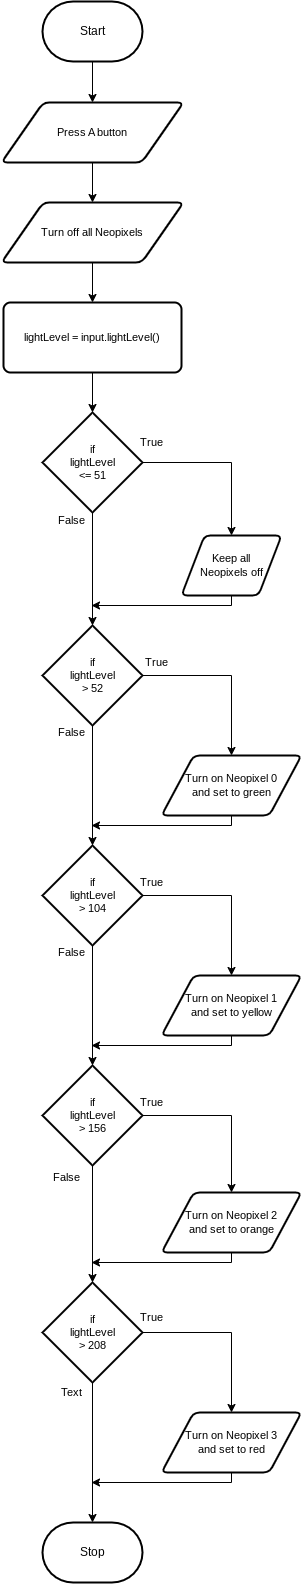

The diagram above was exported from draw.io. Its source (the exported page's mxGraphModel, read from the mxfile embedded in the PNG):
<mxGraphModel dx="705" dy="467" grid="1" gridSize="10" guides="1" tooltips="1" connect="1" arrows="1" fold="1" page="1" pageScale="1" pageWidth="850" pageHeight="1100" math="0" shadow="0">
  <root>
    <mxCell id="0" />
    <mxCell id="1" parent="0" />
    <mxCell id="6" style="edgeStyle=orthogonalEdgeStyle;shape=connector;rounded=0;html=1;exitX=0.5;exitY=1;exitDx=0;exitDy=0;exitPerimeter=0;entryX=0.5;entryY=0;entryDx=0;entryDy=0;labelBackgroundColor=default;strokeColor=default;fontFamily=Helvetica;fontSize=11;fontColor=default;endArrow=classic;" edge="1" parent="1" source="2" target="5">
      <mxGeometry relative="1" as="geometry" />
    </mxCell>
    <mxCell id="2" value="Start" style="strokeWidth=2;html=1;shape=mxgraph.flowchart.terminator;whiteSpace=wrap;" parent="1" vertex="1">
      <mxGeometry x="371" y="79" width="100" height="60" as="geometry" />
    </mxCell>
    <mxCell id="3" value="Stop" style="strokeWidth=2;html=1;shape=mxgraph.flowchart.terminator;whiteSpace=wrap;" parent="1" vertex="1">
      <mxGeometry x="371" y="1600" width="100" height="60" as="geometry" />
    </mxCell>
    <mxCell id="17" style="edgeStyle=orthogonalEdgeStyle;shape=connector;rounded=0;html=1;exitX=0.5;exitY=1;exitDx=0;exitDy=0;entryX=0.5;entryY=0;entryDx=0;entryDy=0;labelBackgroundColor=default;strokeColor=default;fontFamily=Helvetica;fontSize=11;fontColor=default;endArrow=classic;" edge="1" parent="1" source="5" target="16">
      <mxGeometry relative="1" as="geometry" />
    </mxCell>
    <mxCell id="5" value="Press A button" style="shape=parallelogram;html=1;strokeWidth=2;perimeter=parallelogramPerimeter;whiteSpace=wrap;rounded=1;arcSize=12;size=0.23;fontFamily=Helvetica;fontSize=11;fontColor=default;" vertex="1" parent="1">
      <mxGeometry x="330" y="180" width="182" height="60" as="geometry" />
    </mxCell>
    <mxCell id="19" style="edgeStyle=orthogonalEdgeStyle;shape=connector;rounded=0;html=1;exitX=0.5;exitY=1;exitDx=0;exitDy=0;entryX=0.5;entryY=0;entryDx=0;entryDy=0;entryPerimeter=0;labelBackgroundColor=default;strokeColor=default;fontFamily=Helvetica;fontSize=11;fontColor=default;endArrow=classic;" edge="1" parent="1" source="9" target="12">
      <mxGeometry relative="1" as="geometry" />
    </mxCell>
    <mxCell id="9" value="lightLevel = input.lightLevel()" style="rounded=1;whiteSpace=wrap;html=1;absoluteArcSize=1;arcSize=14;strokeWidth=2;fontFamily=Helvetica;fontSize=11;fontColor=default;" vertex="1" parent="1">
      <mxGeometry x="332" y="380" width="178" height="70" as="geometry" />
    </mxCell>
    <mxCell id="20" style="edgeStyle=orthogonalEdgeStyle;shape=connector;rounded=0;html=1;entryX=0.5;entryY=0;entryDx=0;entryDy=0;labelBackgroundColor=default;strokeColor=default;fontFamily=Helvetica;fontSize=11;fontColor=default;endArrow=classic;" edge="1" parent="1" source="12" target="13">
      <mxGeometry relative="1" as="geometry" />
    </mxCell>
    <mxCell id="38" style="edgeStyle=orthogonalEdgeStyle;shape=connector;rounded=0;html=1;exitX=0.5;exitY=1;exitDx=0;exitDy=0;exitPerimeter=0;entryX=0.5;entryY=0;entryDx=0;entryDy=0;entryPerimeter=0;labelBackgroundColor=default;strokeColor=default;fontFamily=Helvetica;fontSize=11;fontColor=default;endArrow=classic;" edge="1" parent="1" source="12" target="21">
      <mxGeometry relative="1" as="geometry" />
    </mxCell>
    <mxCell id="12" value="if&lt;br&gt;lightLevel&lt;br&gt;&amp;lt;= 51" style="strokeWidth=2;html=1;shape=mxgraph.flowchart.decision;whiteSpace=wrap;fontFamily=Helvetica;fontSize=11;fontColor=default;" vertex="1" parent="1">
      <mxGeometry x="371" y="490" width="100" height="100" as="geometry" />
    </mxCell>
    <mxCell id="23" style="edgeStyle=orthogonalEdgeStyle;shape=connector;rounded=0;html=1;exitX=0.5;exitY=1;exitDx=0;exitDy=0;labelBackgroundColor=default;strokeColor=default;fontFamily=Helvetica;fontSize=11;fontColor=default;endArrow=classic;" edge="1" parent="1" source="13">
      <mxGeometry relative="1" as="geometry">
        <mxPoint x="420" y="683" as="targetPoint" />
        <Array as="points">
          <mxPoint x="560" y="683" />
        </Array>
      </mxGeometry>
    </mxCell>
    <mxCell id="13" value="Keep all &lt;br&gt;Neopixels off" style="shape=parallelogram;html=1;strokeWidth=2;perimeter=parallelogramPerimeter;whiteSpace=wrap;rounded=1;arcSize=12;size=0.23;fontFamily=Helvetica;fontSize=11;fontColor=default;" vertex="1" parent="1">
      <mxGeometry x="510" y="613" width="100" height="60" as="geometry" />
    </mxCell>
    <mxCell id="18" style="edgeStyle=orthogonalEdgeStyle;shape=connector;rounded=0;html=1;exitX=0.5;exitY=1;exitDx=0;exitDy=0;entryX=0.5;entryY=0;entryDx=0;entryDy=0;labelBackgroundColor=default;strokeColor=default;fontFamily=Helvetica;fontSize=11;fontColor=default;endArrow=classic;" edge="1" parent="1" source="16" target="9">
      <mxGeometry relative="1" as="geometry" />
    </mxCell>
    <mxCell id="16" value="Turn off all Neopixels" style="shape=parallelogram;html=1;strokeWidth=2;perimeter=parallelogramPerimeter;whiteSpace=wrap;rounded=1;arcSize=12;size=0.23;fontFamily=Helvetica;fontSize=11;fontColor=default;" vertex="1" parent="1">
      <mxGeometry x="330" y="280" width="182" height="60" as="geometry" />
    </mxCell>
    <mxCell id="31" style="edgeStyle=orthogonalEdgeStyle;shape=connector;rounded=0;html=1;exitX=0.5;exitY=1;exitDx=0;exitDy=0;exitPerimeter=0;entryX=0.5;entryY=0;entryDx=0;entryDy=0;entryPerimeter=0;labelBackgroundColor=default;strokeColor=default;fontFamily=Helvetica;fontSize=11;fontColor=default;endArrow=classic;" edge="1" parent="1" source="21" target="29">
      <mxGeometry relative="1" as="geometry" />
    </mxCell>
    <mxCell id="32" style="edgeStyle=orthogonalEdgeStyle;shape=connector;rounded=0;html=1;exitX=1;exitY=0.5;exitDx=0;exitDy=0;exitPerimeter=0;entryX=0.5;entryY=0;entryDx=0;entryDy=0;labelBackgroundColor=default;strokeColor=default;fontFamily=Helvetica;fontSize=11;fontColor=default;endArrow=classic;" edge="1" parent="1" source="21" target="28">
      <mxGeometry relative="1" as="geometry" />
    </mxCell>
    <mxCell id="21" value="if&lt;br&gt;lightLevel&lt;br&gt;&amp;gt; 52" style="strokeWidth=2;html=1;shape=mxgraph.flowchart.decision;whiteSpace=wrap;fontFamily=Helvetica;fontSize=11;fontColor=default;" vertex="1" parent="1">
      <mxGeometry x="371" y="703" width="100" height="100" as="geometry" />
    </mxCell>
    <mxCell id="27" style="edgeStyle=orthogonalEdgeStyle;shape=connector;rounded=0;html=1;exitX=0.5;exitY=1;exitDx=0;exitDy=0;labelBackgroundColor=default;strokeColor=default;fontFamily=Helvetica;fontSize=11;fontColor=default;endArrow=classic;" edge="1" parent="1" source="28">
      <mxGeometry relative="1" as="geometry">
        <mxPoint x="420" y="902.9999999999998" as="targetPoint" />
        <Array as="points">
          <mxPoint x="560" y="903" />
        </Array>
      </mxGeometry>
    </mxCell>
    <mxCell id="28" value="Turn on Neopixel 0&lt;br&gt;and set to green" style="shape=parallelogram;html=1;strokeWidth=2;perimeter=parallelogramPerimeter;whiteSpace=wrap;rounded=1;arcSize=12;size=0.23;fontFamily=Helvetica;fontSize=11;fontColor=default;" vertex="1" parent="1">
      <mxGeometry x="490" y="833" width="140" height="60" as="geometry" />
    </mxCell>
    <mxCell id="36" style="edgeStyle=orthogonalEdgeStyle;shape=connector;rounded=0;html=1;exitX=0.5;exitY=1;exitDx=0;exitDy=0;exitPerimeter=0;entryX=0.5;entryY=0;entryDx=0;entryDy=0;entryPerimeter=0;labelBackgroundColor=default;strokeColor=default;fontFamily=Helvetica;fontSize=11;fontColor=default;endArrow=classic;" edge="1" parent="1" source="29" target="35">
      <mxGeometry relative="1" as="geometry" />
    </mxCell>
    <mxCell id="37" style="edgeStyle=orthogonalEdgeStyle;shape=connector;rounded=0;html=1;exitX=1;exitY=0.5;exitDx=0;exitDy=0;exitPerimeter=0;entryX=0.5;entryY=0;entryDx=0;entryDy=0;labelBackgroundColor=default;strokeColor=default;fontFamily=Helvetica;fontSize=11;fontColor=default;endArrow=classic;" edge="1" parent="1" source="29" target="34">
      <mxGeometry relative="1" as="geometry" />
    </mxCell>
    <mxCell id="29" value="if&lt;br&gt;lightLevel&lt;br&gt;&amp;gt; 104" style="strokeWidth=2;html=1;shape=mxgraph.flowchart.decision;whiteSpace=wrap;fontFamily=Helvetica;fontSize=11;fontColor=default;" vertex="1" parent="1">
      <mxGeometry x="371" y="923" width="100" height="100" as="geometry" />
    </mxCell>
    <mxCell id="33" style="edgeStyle=orthogonalEdgeStyle;shape=connector;rounded=0;html=1;exitX=0.5;exitY=1;exitDx=0;exitDy=0;labelBackgroundColor=default;strokeColor=default;fontFamily=Helvetica;fontSize=11;fontColor=default;endArrow=classic;" edge="1" parent="1" source="34">
      <mxGeometry relative="1" as="geometry">
        <mxPoint x="420" y="1122.9999999999998" as="targetPoint" />
        <Array as="points">
          <mxPoint x="560" y="1123" />
        </Array>
      </mxGeometry>
    </mxCell>
    <mxCell id="34" value="Turn on Neopixel 1&lt;br&gt;and set to yellow" style="shape=parallelogram;html=1;strokeWidth=2;perimeter=parallelogramPerimeter;whiteSpace=wrap;rounded=1;arcSize=12;size=0.23;fontFamily=Helvetica;fontSize=11;fontColor=default;" vertex="1" parent="1">
      <mxGeometry x="490" y="1053" width="140" height="60" as="geometry" />
    </mxCell>
    <mxCell id="42" style="edgeStyle=orthogonalEdgeStyle;shape=connector;rounded=0;html=1;exitX=0.5;exitY=1;exitDx=0;exitDy=0;exitPerimeter=0;labelBackgroundColor=default;strokeColor=default;fontFamily=Helvetica;fontSize=11;fontColor=default;endArrow=classic;" edge="1" parent="1" source="35" target="41">
      <mxGeometry relative="1" as="geometry" />
    </mxCell>
    <mxCell id="43" style="edgeStyle=orthogonalEdgeStyle;shape=connector;rounded=0;html=1;labelBackgroundColor=default;strokeColor=default;fontFamily=Helvetica;fontSize=11;fontColor=default;endArrow=classic;" edge="1" parent="1" source="35" target="40">
      <mxGeometry relative="1" as="geometry" />
    </mxCell>
    <mxCell id="35" value="if&lt;br&gt;lightLevel&lt;br&gt;&amp;gt; 156" style="strokeWidth=2;html=1;shape=mxgraph.flowchart.decision;whiteSpace=wrap;fontFamily=Helvetica;fontSize=11;fontColor=default;" vertex="1" parent="1">
      <mxGeometry x="371" y="1143" width="100" height="100" as="geometry" />
    </mxCell>
    <mxCell id="39" style="edgeStyle=orthogonalEdgeStyle;shape=connector;rounded=0;html=1;exitX=0.5;exitY=1;exitDx=0;exitDy=0;labelBackgroundColor=default;strokeColor=default;fontFamily=Helvetica;fontSize=11;fontColor=default;endArrow=classic;" edge="1" parent="1" source="40">
      <mxGeometry relative="1" as="geometry">
        <mxPoint x="420" y="1339.9999999999998" as="targetPoint" />
        <Array as="points">
          <mxPoint x="560" y="1340" />
        </Array>
      </mxGeometry>
    </mxCell>
    <mxCell id="40" value="Turn on Neopixel 2&lt;br&gt;and set to orange" style="shape=parallelogram;html=1;strokeWidth=2;perimeter=parallelogramPerimeter;whiteSpace=wrap;rounded=1;arcSize=12;size=0.23;fontFamily=Helvetica;fontSize=11;fontColor=default;" vertex="1" parent="1">
      <mxGeometry x="490" y="1270" width="140" height="60" as="geometry" />
    </mxCell>
    <mxCell id="47" style="edgeStyle=orthogonalEdgeStyle;shape=connector;rounded=0;html=1;exitX=0.5;exitY=1;exitDx=0;exitDy=0;exitPerimeter=0;entryX=0.5;entryY=0;entryDx=0;entryDy=0;entryPerimeter=0;labelBackgroundColor=default;strokeColor=default;fontFamily=Helvetica;fontSize=11;fontColor=default;endArrow=classic;" edge="1" parent="1" source="41" target="3">
      <mxGeometry relative="1" as="geometry" />
    </mxCell>
    <mxCell id="48" style="edgeStyle=orthogonalEdgeStyle;shape=connector;rounded=0;html=1;exitX=1;exitY=0.5;exitDx=0;exitDy=0;exitPerimeter=0;entryX=0.5;entryY=0;entryDx=0;entryDy=0;labelBackgroundColor=default;strokeColor=default;fontFamily=Helvetica;fontSize=11;fontColor=default;endArrow=classic;" edge="1" parent="1" source="41" target="45">
      <mxGeometry relative="1" as="geometry" />
    </mxCell>
    <mxCell id="41" value="if&lt;br&gt;lightLevel&lt;br&gt;&amp;gt; 208" style="strokeWidth=2;html=1;shape=mxgraph.flowchart.decision;whiteSpace=wrap;fontFamily=Helvetica;fontSize=11;fontColor=default;" vertex="1" parent="1">
      <mxGeometry x="371" y="1360" width="100" height="100" as="geometry" />
    </mxCell>
    <mxCell id="44" style="edgeStyle=orthogonalEdgeStyle;shape=connector;rounded=0;html=1;exitX=0.5;exitY=1;exitDx=0;exitDy=0;labelBackgroundColor=default;strokeColor=default;fontFamily=Helvetica;fontSize=11;fontColor=default;endArrow=classic;" edge="1" parent="1" source="45">
      <mxGeometry relative="1" as="geometry">
        <mxPoint x="420" y="1559.9999999999998" as="targetPoint" />
        <Array as="points">
          <mxPoint x="560" y="1560" />
        </Array>
      </mxGeometry>
    </mxCell>
    <mxCell id="45" value="Turn on Neopixel 3&lt;br&gt;and set to red" style="shape=parallelogram;html=1;strokeWidth=2;perimeter=parallelogramPerimeter;whiteSpace=wrap;rounded=1;arcSize=12;size=0.23;fontFamily=Helvetica;fontSize=11;fontColor=default;" vertex="1" parent="1">
      <mxGeometry x="490" y="1490" width="140" height="60" as="geometry" />
    </mxCell>
    <mxCell id="49" value="True" style="text;html=1;align=center;verticalAlign=middle;resizable=0;points=[];autosize=1;strokeColor=none;fillColor=none;fontSize=11;fontFamily=Helvetica;fontColor=default;" vertex="1" parent="1">
      <mxGeometry x="455" y="505" width="50" height="30" as="geometry" />
    </mxCell>
    <mxCell id="50" value="True" style="text;html=1;align=center;verticalAlign=middle;resizable=0;points=[];autosize=1;strokeColor=none;fillColor=none;fontSize=11;fontFamily=Helvetica;fontColor=default;" vertex="1" parent="1">
      <mxGeometry x="460" y="725" width="50" height="30" as="geometry" />
    </mxCell>
    <mxCell id="51" value="True" style="text;html=1;align=center;verticalAlign=middle;resizable=0;points=[];autosize=1;strokeColor=none;fillColor=none;fontSize=11;fontFamily=Helvetica;fontColor=default;" vertex="1" parent="1">
      <mxGeometry x="455" y="945" width="50" height="30" as="geometry" />
    </mxCell>
    <mxCell id="52" value="True" style="text;html=1;align=center;verticalAlign=middle;resizable=0;points=[];autosize=1;strokeColor=none;fillColor=none;fontSize=11;fontFamily=Helvetica;fontColor=default;" vertex="1" parent="1">
      <mxGeometry x="455" y="1165" width="50" height="30" as="geometry" />
    </mxCell>
    <mxCell id="53" value="True" style="text;html=1;align=center;verticalAlign=middle;resizable=0;points=[];autosize=1;strokeColor=none;fillColor=none;fontSize=11;fontFamily=Helvetica;fontColor=default;" vertex="1" parent="1">
      <mxGeometry x="455" y="1380" width="50" height="30" as="geometry" />
    </mxCell>
    <mxCell id="54" value="False" style="text;html=1;align=center;verticalAlign=middle;resizable=0;points=[];autosize=1;strokeColor=none;fillColor=none;fontSize=11;fontFamily=Helvetica;fontColor=default;" vertex="1" parent="1">
      <mxGeometry x="375" y="583" width="50" height="30" as="geometry" />
    </mxCell>
    <mxCell id="55" value="False" style="text;html=1;align=center;verticalAlign=middle;resizable=0;points=[];autosize=1;strokeColor=none;fillColor=none;fontSize=11;fontFamily=Helvetica;fontColor=default;" vertex="1" parent="1">
      <mxGeometry x="375" y="795" width="50" height="30" as="geometry" />
    </mxCell>
    <mxCell id="56" value="False" style="text;html=1;align=center;verticalAlign=middle;resizable=0;points=[];autosize=1;strokeColor=none;fillColor=none;fontSize=11;fontFamily=Helvetica;fontColor=default;" vertex="1" parent="1">
      <mxGeometry x="375" y="1015" width="50" height="30" as="geometry" />
    </mxCell>
    <mxCell id="57" value="False" style="text;html=1;align=center;verticalAlign=middle;resizable=0;points=[];autosize=1;strokeColor=none;fillColor=none;fontSize=11;fontFamily=Helvetica;fontColor=default;" vertex="1" parent="1">
      <mxGeometry x="370" y="1240" width="50" height="30" as="geometry" />
    </mxCell>
    <mxCell id="58" value="Text" style="text;html=1;align=center;verticalAlign=middle;resizable=0;points=[];autosize=1;strokeColor=none;fillColor=none;fontSize=11;fontFamily=Helvetica;fontColor=default;" vertex="1" parent="1">
      <mxGeometry x="380" y="1455" width="40" height="30" as="geometry" />
    </mxCell>
  </root>
</mxGraphModel>